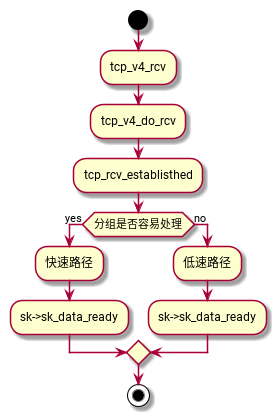

The diagram above was rendered by PlantUML. Its source (embedded in the PNG):
@startuml
start
:tcp_v4_rcv;
:tcp_v4_do_rcv;
:tcp_rcv_establisthed;
if (分组是否容易处理) then (yes)
:快速路径;
:sk->sk_data_ready;
else (no)
:低速路径;
:sk->sk_data_ready;
endif
stop
@enduml